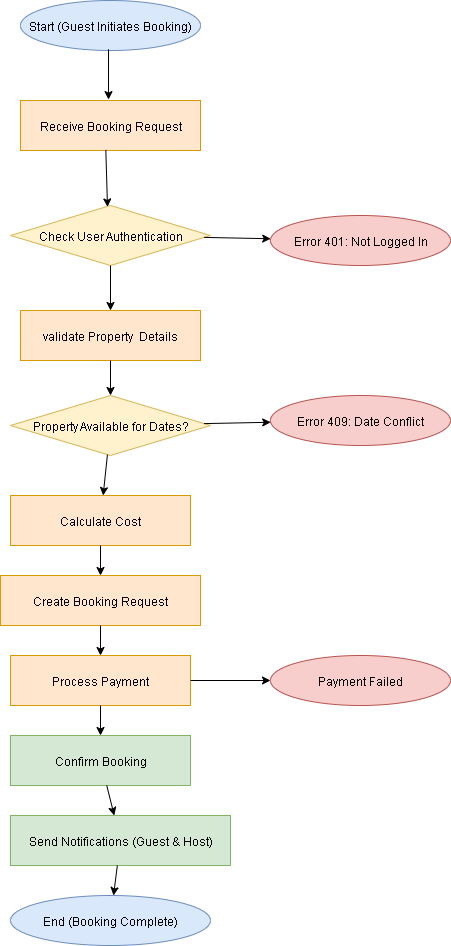

The diagram above was exported from draw.io. Its source (the exported page's mxGraphModel, read from the mxfile embedded in the PNG):
<mxGraphModel dx="900" dy="408" grid="1" gridSize="10" guides="1" tooltips="1" connect="1" arrows="1" fold="1" page="1" pageScale="1" pageWidth="850" pageHeight="1100" math="0" shadow="0">
  <root>
    <mxCell id="0" />
    <mxCell id="1" parent="0" />
    <mxCell id="e_JJ8jUPpJLnaDVAx7xG-2" value="Start (Guest Initiates Booking)" style="ellipse;fillColor=#dae8fc;strokeColor=#6c8ebf;" vertex="1" parent="1">
      <mxGeometry x="310" y="10" width="180" height="50" as="geometry" />
    </mxCell>
    <mxCell id="e_JJ8jUPpJLnaDVAx7xG-3" value="Check User Authentication" style="rhombus;fillColor=#fff2cc;strokeColor=#d6b656;" vertex="1" parent="1">
      <mxGeometry x="300" y="215" width="200" height="60" as="geometry" />
    </mxCell>
    <mxCell id="e_JJ8jUPpJLnaDVAx7xG-4" value="Error 401: Not Logged In" style="ellipse;fillColor=#f8cecc;strokeColor=#b85450;" vertex="1" parent="1">
      <mxGeometry x="560" y="225" width="180" height="50" as="geometry" />
    </mxCell>
    <mxCell id="e_JJ8jUPpJLnaDVAx7xG-5" value="validate Property  Details" style="rectangle;fillColor=#ffe6cc;strokeColor=#d79b00;" vertex="1" parent="1">
      <mxGeometry x="310" y="320" width="180" height="50" as="geometry" />
    </mxCell>
    <mxCell id="e_JJ8jUPpJLnaDVAx7xG-6" value="Property Available for Dates?" style="rhombus;fillColor=#fff2cc;strokeColor=#d6b656;" vertex="1" parent="1">
      <mxGeometry x="300" y="405" width="200" height="60" as="geometry" />
    </mxCell>
    <mxCell id="e_JJ8jUPpJLnaDVAx7xG-7" value="Error 409: Date Conflict" style="ellipse;fillColor=#f8cecc;strokeColor=#b85450;" vertex="1" parent="1">
      <mxGeometry x="560" y="405" width="180" height="50" as="geometry" />
    </mxCell>
    <mxCell id="e_JJ8jUPpJLnaDVAx7xG-8" value="Calculate Cost" style="rectangle;fillColor=#ffe6cc;strokeColor=#d79b00;" vertex="1" parent="1">
      <mxGeometry x="300" y="505" width="180" height="50" as="geometry" />
    </mxCell>
    <mxCell id="e_JJ8jUPpJLnaDVAx7xG-9" value="Create Booking Request" style="rectangle;fillColor=#ffe6cc;strokeColor=#d79b00;" vertex="1" parent="1">
      <mxGeometry x="290" y="585" width="200" height="50" as="geometry" />
    </mxCell>
    <mxCell id="e_JJ8jUPpJLnaDVAx7xG-10" value="Process Payment" style="rectangle;fillColor=#ffe6cc;strokeColor=#d79b00;" vertex="1" parent="1">
      <mxGeometry x="300" y="665" width="180" height="50" as="geometry" />
    </mxCell>
    <mxCell id="e_JJ8jUPpJLnaDVAx7xG-11" value="Payment Failed" style="ellipse;fillColor=#f8cecc;strokeColor=#b85450;" vertex="1" parent="1">
      <mxGeometry x="560" y="665" width="180" height="50" as="geometry" />
    </mxCell>
    <mxCell id="e_JJ8jUPpJLnaDVAx7xG-12" value="Confirm Booking" style="rectangle;fillColor=#d5e8d4;strokeColor=#82b366;" vertex="1" parent="1">
      <mxGeometry x="300" y="745" width="180" height="50" as="geometry" />
    </mxCell>
    <mxCell id="e_JJ8jUPpJLnaDVAx7xG-13" value="Send Notifications (Guest &amp; Host)" style="rectangle;fillColor=#d5e8d4;strokeColor=#82b366;" vertex="1" parent="1">
      <mxGeometry x="300" y="825" width="220" height="50" as="geometry" />
    </mxCell>
    <mxCell id="e_JJ8jUPpJLnaDVAx7xG-14" value="End (Booking Complete)" style="ellipse;fillColor=#dae8fc;strokeColor=#6c8ebf;" vertex="1" parent="1">
      <mxGeometry x="300" y="905" width="200" height="50" as="geometry" />
    </mxCell>
    <mxCell id="e_JJ8jUPpJLnaDVAx7xG-16" edge="1" parent="1" source="e_JJ8jUPpJLnaDVAx7xG-3" target="e_JJ8jUPpJLnaDVAx7xG-4">
      <mxGeometry relative="1" as="geometry">
        <mxPoint x="500" y="255" as="targetPoint" />
      </mxGeometry>
    </mxCell>
    <mxCell id="e_JJ8jUPpJLnaDVAx7xG-17" edge="1" parent="1" source="e_JJ8jUPpJLnaDVAx7xG-3" target="e_JJ8jUPpJLnaDVAx7xG-5">
      <mxGeometry relative="1" as="geometry" />
    </mxCell>
    <mxCell id="e_JJ8jUPpJLnaDVAx7xG-18" edge="1" parent="1" source="e_JJ8jUPpJLnaDVAx7xG-5" target="e_JJ8jUPpJLnaDVAx7xG-6">
      <mxGeometry relative="1" as="geometry" />
    </mxCell>
    <mxCell id="e_JJ8jUPpJLnaDVAx7xG-19" edge="1" parent="1" source="e_JJ8jUPpJLnaDVAx7xG-6" target="e_JJ8jUPpJLnaDVAx7xG-7">
      <mxGeometry relative="1" as="geometry" />
    </mxCell>
    <mxCell id="e_JJ8jUPpJLnaDVAx7xG-20" edge="1" parent="1" source="e_JJ8jUPpJLnaDVAx7xG-6" target="e_JJ8jUPpJLnaDVAx7xG-8">
      <mxGeometry relative="1" as="geometry" />
    </mxCell>
    <mxCell id="e_JJ8jUPpJLnaDVAx7xG-21" edge="1" parent="1" source="e_JJ8jUPpJLnaDVAx7xG-8" target="e_JJ8jUPpJLnaDVAx7xG-9">
      <mxGeometry relative="1" as="geometry" />
    </mxCell>
    <mxCell id="e_JJ8jUPpJLnaDVAx7xG-22" edge="1" parent="1" source="e_JJ8jUPpJLnaDVAx7xG-9" target="e_JJ8jUPpJLnaDVAx7xG-10">
      <mxGeometry relative="1" as="geometry" />
    </mxCell>
    <mxCell id="e_JJ8jUPpJLnaDVAx7xG-23" edge="1" parent="1" source="e_JJ8jUPpJLnaDVAx7xG-10" target="e_JJ8jUPpJLnaDVAx7xG-11">
      <mxGeometry relative="1" as="geometry" />
    </mxCell>
    <mxCell id="e_JJ8jUPpJLnaDVAx7xG-24" edge="1" parent="1" source="e_JJ8jUPpJLnaDVAx7xG-10" target="e_JJ8jUPpJLnaDVAx7xG-12">
      <mxGeometry relative="1" as="geometry" />
    </mxCell>
    <mxCell id="e_JJ8jUPpJLnaDVAx7xG-25" edge="1" parent="1" source="e_JJ8jUPpJLnaDVAx7xG-12" target="e_JJ8jUPpJLnaDVAx7xG-13">
      <mxGeometry relative="1" as="geometry" />
    </mxCell>
    <mxCell id="e_JJ8jUPpJLnaDVAx7xG-26" edge="1" parent="1" source="e_JJ8jUPpJLnaDVAx7xG-13" target="e_JJ8jUPpJLnaDVAx7xG-14">
      <mxGeometry relative="1" as="geometry" />
    </mxCell>
    <mxCell id="e_JJ8jUPpJLnaDVAx7xG-27" value="Receive Booking Request" style="rectangle;fillColor=#ffe6cc;strokeColor=#d79b00;" vertex="1" parent="1">
      <mxGeometry x="310" y="110" width="180" height="50" as="geometry" />
    </mxCell>
    <mxCell id="e_JJ8jUPpJLnaDVAx7xG-29" value="" style="endArrow=classic;html=1;rounded=0;exitX=0.489;exitY=0.975;exitDx=0;exitDy=0;entryX=0.489;entryY=-0.018;entryDx=0;entryDy=0;entryPerimeter=0;exitPerimeter=0;" edge="1" parent="1" source="e_JJ8jUPpJLnaDVAx7xG-2" target="e_JJ8jUPpJLnaDVAx7xG-27">
      <mxGeometry width="50" height="50" relative="1" as="geometry">
        <mxPoint x="403.9" y="60" as="sourcePoint" />
        <mxPoint x="396.09" y="140" as="targetPoint" />
      </mxGeometry>
    </mxCell>
    <mxCell id="e_JJ8jUPpJLnaDVAx7xG-30" value="" style="endArrow=classic;html=1;rounded=0;exitX=0.474;exitY=0.988;exitDx=0;exitDy=0;exitPerimeter=0;entryX=0.485;entryY=0.024;entryDx=0;entryDy=0;entryPerimeter=0;" edge="1" parent="1" source="e_JJ8jUPpJLnaDVAx7xG-27" target="e_JJ8jUPpJLnaDVAx7xG-3">
      <mxGeometry width="50" height="50" relative="1" as="geometry">
        <mxPoint x="375" y="210" as="sourcePoint" />
        <mxPoint x="425" y="160" as="targetPoint" />
      </mxGeometry>
    </mxCell>
  </root>
</mxGraphModel>